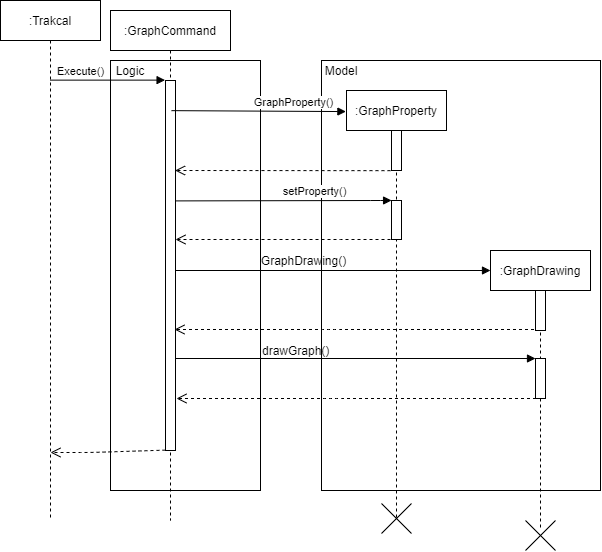

The diagram above was exported from draw.io. Its source (the exported page's mxGraphModel, read from the mxfile embedded in the PNG):
<mxGraphModel dx="1185" dy="646" grid="1" gridSize="10" guides="1" tooltips="1" connect="1" arrows="1" fold="1" page="1" pageScale="1" pageWidth="850" pageHeight="1100" math="0" shadow="0">
  <root>
    <mxCell id="0" />
    <mxCell id="1" parent="0" />
    <mxCell id="TGvLeQRlG-mjhLW9Td2b-16" value="" style="rounded=0;whiteSpace=wrap;html=1;" parent="1" vertex="1">
      <mxGeometry x="321" y="130" width="279" height="430" as="geometry" />
    </mxCell>
    <mxCell id="TGvLeQRlG-mjhLW9Td2b-7" value="" style="rounded=0;whiteSpace=wrap;html=1;" parent="1" vertex="1">
      <mxGeometry x="110" y="130" width="150" height="430" as="geometry" />
    </mxCell>
    <mxCell id="3nuBFxr9cyL0pnOWT2aG-1" value=":GraphCommand" style="shape=umlLifeline;perimeter=lifelinePerimeter;container=1;collapsible=0;recursiveResize=0;rounded=0;shadow=0;strokeWidth=1;" parent="1" vertex="1">
      <mxGeometry x="110" y="80" width="120" height="510" as="geometry" />
    </mxCell>
    <mxCell id="3nuBFxr9cyL0pnOWT2aG-2" value="" style="points=[];perimeter=orthogonalPerimeter;rounded=0;shadow=0;strokeWidth=1;" parent="3nuBFxr9cyL0pnOWT2aG-1" vertex="1">
      <mxGeometry x="55" y="70" width="10" height="370" as="geometry" />
    </mxCell>
    <mxCell id="JxhDsdetiM5mFDlgSAh2-5" value="GraphProperty()" style="html=1;verticalAlign=bottom;endArrow=block;entryX=-0.006;entryY=0.049;entryDx=0;entryDy=0;entryPerimeter=0;" parent="1" target="3nuBFxr9cyL0pnOWT2aG-5" edge="1">
      <mxGeometry x="0.391" width="80" relative="1" as="geometry">
        <mxPoint x="171" y="180.14" as="sourcePoint" />
        <mxPoint x="342" y="181" as="targetPoint" />
        <Array as="points" />
        <mxPoint as="offset" />
      </mxGeometry>
    </mxCell>
    <mxCell id="JxhDsdetiM5mFDlgSAh2-7" value="" style="html=1;verticalAlign=bottom;endArrow=open;dashed=1;endSize=8;entryX=0.958;entryY=0.475;entryDx=0;entryDy=0;entryPerimeter=0;exitX=-0.103;exitY=1.004;exitDx=0;exitDy=0;exitPerimeter=0;" parent="1" source="3nuBFxr9cyL0pnOWT2aG-6" edge="1">
      <mxGeometry relative="1" as="geometry">
        <mxPoint x="374.5" y="240" as="sourcePoint" />
        <mxPoint x="174.57999999999993" y="240" as="targetPoint" />
      </mxGeometry>
    </mxCell>
    <mxCell id="JxhDsdetiM5mFDlgSAh2-9" value="setProperty()" style="html=1;verticalAlign=bottom;endArrow=block;exitX=1.023;exitY=0.32;exitDx=0;exitDy=0;exitPerimeter=0;entryX=0.007;entryY=-0.001;entryDx=0;entryDy=0;entryPerimeter=0;" parent="1" target="JxhDsdetiM5mFDlgSAh2-8" edge="1">
      <mxGeometry x="0.2838" width="80" relative="1" as="geometry">
        <mxPoint x="175.23000000000002" y="270.4" as="sourcePoint" />
        <mxPoint x="390" y="270" as="targetPoint" />
        <mxPoint as="offset" />
        <Array as="points">
          <mxPoint x="380" y="270" />
        </Array>
      </mxGeometry>
    </mxCell>
    <mxCell id="JxhDsdetiM5mFDlgSAh2-10" value="" style="html=1;verticalAlign=bottom;endArrow=open;dashed=1;endSize=8;" parent="1" edge="1">
      <mxGeometry relative="1" as="geometry">
        <mxPoint x="390" y="309" as="sourcePoint" />
        <mxPoint x="175" y="309" as="targetPoint" />
        <Array as="points">
          <mxPoint x="330" y="309" />
        </Array>
      </mxGeometry>
    </mxCell>
    <mxCell id="JxhDsdetiM5mFDlgSAh2-12" value=":GraphDrawing" style="shape=umlLifeline;perimeter=lifelinePerimeter;container=1;collapsible=0;recursiveResize=0;rounded=0;shadow=0;strokeWidth=1;" parent="1" vertex="1">
      <mxGeometry x="490" y="320" width="100" height="280" as="geometry" />
    </mxCell>
    <mxCell id="JxhDsdetiM5mFDlgSAh2-13" value="" style="points=[];perimeter=orthogonalPerimeter;rounded=0;shadow=0;strokeWidth=1;" parent="JxhDsdetiM5mFDlgSAh2-12" vertex="1">
      <mxGeometry x="45" y="40" width="10" height="40" as="geometry" />
    </mxCell>
    <mxCell id="JxhDsdetiM5mFDlgSAh2-14" value="" style="points=[];perimeter=orthogonalPerimeter;rounded=0;shadow=0;strokeWidth=1;" parent="JxhDsdetiM5mFDlgSAh2-12" vertex="1">
      <mxGeometry x="45" y="108" width="10" height="40" as="geometry" />
    </mxCell>
    <mxCell id="JxhDsdetiM5mFDlgSAh2-15" value="" style="html=1;verticalAlign=bottom;endArrow=block;" parent="1" source="3nuBFxr9cyL0pnOWT2aG-2" edge="1">
      <mxGeometry x="0.181" width="80" relative="1" as="geometry">
        <mxPoint x="180" y="340" as="sourcePoint" />
        <mxPoint x="490" y="340" as="targetPoint" />
        <mxPoint as="offset" />
      </mxGeometry>
    </mxCell>
    <mxCell id="JxhDsdetiM5mFDlgSAh2-17" value="GraphDrawing()" style="text;html=1;align=center;verticalAlign=middle;resizable=0;points=[];autosize=1;" parent="1" vertex="1">
      <mxGeometry x="253" y="320" width="100" height="20" as="geometry" />
    </mxCell>
    <mxCell id="JxhDsdetiM5mFDlgSAh2-18" value="" style="html=1;verticalAlign=bottom;endArrow=open;dashed=1;endSize=8;" parent="1" edge="1">
      <mxGeometry relative="1" as="geometry">
        <mxPoint x="533.5" y="399" as="sourcePoint" />
        <mxPoint x="174" y="399" as="targetPoint" />
        <Array as="points">
          <mxPoint x="329" y="399" />
        </Array>
      </mxGeometry>
    </mxCell>
    <mxCell id="JxhDsdetiM5mFDlgSAh2-19" value="" style="html=1;verticalAlign=bottom;endArrow=block;" parent="1" source="3nuBFxr9cyL0pnOWT2aG-2" edge="1">
      <mxGeometry x="0.181" width="80" relative="1" as="geometry">
        <mxPoint x="180" y="428" as="sourcePoint" />
        <mxPoint x="535" y="428" as="targetPoint" />
        <mxPoint as="offset" />
      </mxGeometry>
    </mxCell>
    <mxCell id="JxhDsdetiM5mFDlgSAh2-21" value="" style="html=1;verticalAlign=bottom;endArrow=open;dashed=1;endSize=8;" parent="1" edge="1">
      <mxGeometry relative="1" as="geometry">
        <mxPoint x="535.5" y="468" as="sourcePoint" />
        <mxPoint x="176" y="468" as="targetPoint" />
        <Array as="points">
          <mxPoint x="452" y="468" />
          <mxPoint x="331" y="468" />
        </Array>
      </mxGeometry>
    </mxCell>
    <mxCell id="JxhDsdetiM5mFDlgSAh2-27" value="&lt;div style=&quot;text-align: center&quot;&gt;&lt;font face=&quot;helvetica&quot;&gt;drawGraph()&lt;/font&gt;&lt;/div&gt;" style="text;whiteSpace=wrap;html=1;" parent="1" vertex="1">
      <mxGeometry x="260" y="407" width="110" height="30" as="geometry" />
    </mxCell>
    <mxCell id="JxhDsdetiM5mFDlgSAh2-28" value="" style="html=1;verticalAlign=bottom;endArrow=open;dashed=1;endSize=8;exitX=-0.003;exitY=0.999;exitDx=0;exitDy=0;exitPerimeter=0;" parent="1" source="3nuBFxr9cyL0pnOWT2aG-2" edge="1">
      <mxGeometry relative="1" as="geometry">
        <mxPoint x="165" y="490" as="sourcePoint" />
        <mxPoint x="50" y="522" as="targetPoint" />
        <Array as="points">
          <mxPoint x="90" y="522" />
        </Array>
      </mxGeometry>
    </mxCell>
    <mxCell id="TGvLeQRlG-mjhLW9Td2b-2" value=":Trakcal" style="shape=umlLifeline;perimeter=lifelinePerimeter;whiteSpace=wrap;html=1;container=1;collapsible=0;recursiveResize=0;outlineConnect=0;" parent="1" vertex="1">
      <mxGeometry y="70" width="100" height="520" as="geometry" />
    </mxCell>
    <mxCell id="TGvLeQRlG-mjhLW9Td2b-3" value="Execute()" style="html=1;verticalAlign=bottom;endArrow=block;entryX=-0.042;entryY=-0.001;entryDx=0;entryDy=0;entryPerimeter=0;" parent="1" source="TGvLeQRlG-mjhLW9Td2b-2" target="3nuBFxr9cyL0pnOWT2aG-2" edge="1">
      <mxGeometry x="-0.4772" width="80" relative="1" as="geometry">
        <mxPoint x="60" y="170" as="sourcePoint" />
        <mxPoint x="150" y="170" as="targetPoint" />
        <Array as="points" />
        <mxPoint as="offset" />
      </mxGeometry>
    </mxCell>
    <mxCell id="TGvLeQRlG-mjhLW9Td2b-10" value="Logic" style="text;html=1;strokeColor=none;fillColor=none;align=center;verticalAlign=middle;whiteSpace=wrap;rounded=0;" parent="1" vertex="1">
      <mxGeometry x="110" y="130" width="40" height="20" as="geometry" />
    </mxCell>
    <mxCell id="3nuBFxr9cyL0pnOWT2aG-5" value=":GraphProperty" style="shape=umlLifeline;perimeter=lifelinePerimeter;container=1;collapsible=0;recursiveResize=0;rounded=0;shadow=0;strokeWidth=1;" parent="1" vertex="1">
      <mxGeometry x="346" y="160" width="100" height="430" as="geometry" />
    </mxCell>
    <mxCell id="3nuBFxr9cyL0pnOWT2aG-6" value="" style="points=[];perimeter=orthogonalPerimeter;rounded=0;shadow=0;strokeWidth=1;" parent="3nuBFxr9cyL0pnOWT2aG-5" vertex="1">
      <mxGeometry x="45" y="40" width="10" height="40" as="geometry" />
    </mxCell>
    <mxCell id="JxhDsdetiM5mFDlgSAh2-8" value="" style="points=[];perimeter=orthogonalPerimeter;rounded=0;shadow=0;strokeWidth=1;" parent="3nuBFxr9cyL0pnOWT2aG-5" vertex="1">
      <mxGeometry x="45" y="110" width="10" height="39" as="geometry" />
    </mxCell>
    <mxCell id="JxhDsdetiM5mFDlgSAh2-23" value="" style="shape=umlDestroy;" parent="3nuBFxr9cyL0pnOWT2aG-5" vertex="1">
      <mxGeometry x="35" y="413" width="30" height="30" as="geometry" />
    </mxCell>
    <mxCell id="JxhDsdetiM5mFDlgSAh2-24" value="" style="shape=umlDestroy;" parent="1" vertex="1">
      <mxGeometry x="525" y="590" width="30" height="30" as="geometry" />
    </mxCell>
    <mxCell id="TGvLeQRlG-mjhLW9Td2b-19" value="Model" style="text;html=1;strokeColor=none;fillColor=none;align=center;verticalAlign=middle;whiteSpace=wrap;rounded=0;" parent="1" vertex="1">
      <mxGeometry x="321" y="130" width="40" height="20" as="geometry" />
    </mxCell>
  </root>
</mxGraphModel>